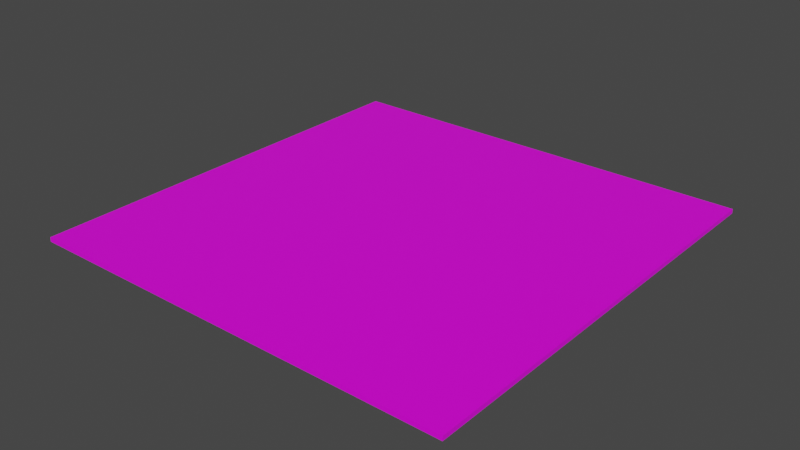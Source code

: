# Source: level1.blend  (saved by Blender 2.90.8; exported with 4.5.12 LTS)
import bpy
from mathutils import Matrix  # noqa: F401  (used for matrix-valued properties, if any)

bpy.ops.wm.read_factory_settings(use_empty=True)
scene = bpy.context.scene
scene.name = 'Scene'

# ---- collections
col_collection = bpy.data.collections.new('Collection'); scene.collection.children.link(col_collection)

# ---- images (referenced by path relative to the original .blend; pixels are not part of the script)
import os
ASSET_DIR = os.environ.get("B2B_ASSET_DIR", "")  # directory of the original .blend (textures are referenced by path, not embedded)
HERE = os.path.dirname(os.path.abspath(__file__))  # packed textures are extracted next to this script under _unpacked/

def load_image(name, relpath, width, height, colorspace="sRGB"):
    """Load a texture the original file referenced (path relative to the .blend, or extracted next to this script)."""
    p = next((c for c in (os.path.join(HERE, relpath), os.path.join(ASSET_DIR, relpath)) if relpath and os.path.exists(c)), "")
    if p:
        img = bpy.data.images.load(p, check_existing=True)
        img.name = name
    else:  # same state as the original file: an image datablock whose file is absent (Cycles renders it pink)
        img = bpy.data.images.new(name, width, height)
        img.source = "FILE"
        img.filepath = "//" + (relpath or name)
    img.colorspace_settings.name = colorspace
    return img
img_stage = load_image('Stage', 'stage.png', 1024, 1024, 'sRGB')

# ---- materials (node trees are filled in below, after node groups)
mat_material = bpy.data.materials.new('Material')
mat_material.alpha_threshold = 0.0
mat_material.use_transparent_shadow = False
mat_material.line_color = (0.0, 0.0, 0.0, 1.0)

# ---- material node trees
mat_material.use_nodes = True; mat_material.node_tree.nodes.clear()
_N = mat_material.node_tree.nodes; _L = mat_material.node_tree.links
n0 = _N.new('ShaderNodeOutputMaterial'); n0.name = 'Material Output'; n0.location = (300, 300)
n1 = _N.new('ShaderNodeBsdfPrincipled'); n1.name = 'Principled BSDF'; n1.location = (10, 300)
n1.distribution = 'GGX'
n1.subsurface_method = 'BURLEY'
n1.inputs[2].default_value = 0.4
n1.inputs[3].default_value = 1.45
n1.inputs[27].default_value = (0.0, 0.0, 0.0, 1.0)
n1.inputs[28].default_value = 1.0
n2 = _N.new('ShaderNodeTexImage'); n2.name = 'Image Texture'; n2.location = (-289, 242)
n2.image = img_stage
_L.new(n1.outputs[0], n0.inputs[0])
_L.new(n2.outputs[0], n1.inputs[0])
n0.is_active_output = True

# ---- world
world_world = bpy.data.worlds.new('World'); scene.world = world_world
world_world.use_nodes = True; world_world.node_tree.nodes.clear()
_N = world_world.node_tree.nodes; _L = world_world.node_tree.links
n0 = _N.new('ShaderNodeOutputWorld'); n0.name = 'World Output'; n0.location = (300, 300)
n1 = _N.new('ShaderNodeBackground'); n1.name = 'Background'; n1.location = (10, 300)
n1.inputs[0].default_value = (0.05088, 0.05088, 0.05088, 1.0)
_L.new(n1.outputs[0], n0.inputs[0])
n0.is_active_output = True
world_world.color = (0.05088, 0.05088, 0.05088)
world_world.use_sun_shadow = False
world_world.sun_shadow_jitter_overblur = 0.0

# ---- meshes
me_cube = bpy.data.meshes.new('Cube')
me_cube.from_pydata([(1.0, 1.0, 1.0), (1.0, 1.0, -1.0), (1.0, -1.0, 1.0), (1.0, -1.0, -1.0), (-1.0, 1.0, 1.0), (-1.0, 1.0, -1.0), (-1.0, -1.0, 1.0), (-1.0, -1.0, -1.0)], [], [(0, 4, 6, 2), (3, 2, 6, 7), (7, 6, 4, 5), (5, 1, 3, 7), (1, 0, 2, 3), (5, 4, 0, 1)])
_uv = me_cube.uv_layers.new(name='UVMap')
_uv.uv.foreach_set('vector', [0.9814, 0.9822, 0.01105, 0.9822, 0.01105, 0.01186, 0.9814, 0.01186, 0.9966, 0.4241, 0.9814, 0.01186, 0.9883, 0.4125, 0.9966, 0.4153, 0.9966, 0.4503, 0.9894, 0.442, 0.9838, 0.448, 0.9966, 0.4416, 1.005, 0.4328, 0.9966, 0.4328, 0.9966, 0.4241, 1.005, 0.4241, 0.9966, 0.4328, 0.9814, 0.9822, 0.9814, 0.01186, 0.9966, 0.4241, 0.9966, 0.4416, 0.9838, 0.448, 0.9814, 0.9822, 0.9966, 0.4328])
me_cube.materials.append(mat_material)
me_cube.use_remesh_preserve_volume = False
me_cube.use_remesh_preserve_attributes = False
me_cube.use_mirror_vertex_groups = False
me_cube.update()

# ---- objects
ob_cube = bpy.data.objects.new('Cube', me_cube)

# ---- transforms, parenting, visibility, modifiers, constraints
ob_cube.location = (0.0, 0.0, 0.0)
ob_cube.scale = (10.0, 10.0, 0.1)
ob_cube.lock_rotations_4d = False
ob_cube.empty_display_type = 'ARROWS'
ob_cube.lineart.crease_threshold = 0.0

# ---- collection membership
col_collection.objects.link(ob_cube)

# ---- scene / render settings (as saved in the file)
scene.frame_start = 1; scene.frame_end = 250; scene.frame_set(4)
scene.render.engine = 'BLENDER_EEVEE_NEXT'
scene.cycles.use_denoising = False
scene.cycles.samples = 128
scene.cycles.sampling_pattern = 'TABULATED_SOBOL'
scene.cycles.use_adaptive_sampling = False
scene.cycles.use_light_tree = False
scene.view_settings.view_transform = 'Filmic'
bpy.context.view_layer.update()

# ---- added for rendering (the .blend has no active camera and no usable light): camera, sun
cam_auto = bpy.data.cameras.new('AutoCamera')
cam_auto.lens = 50.0
cam_auto.sensor_width = 36.0
cam_auto.clip_end = 1000.0
ob_auto_camera = bpy.data.objects.new('AutoCamera', cam_auto)
scene.collection.objects.link(ob_auto_camera)
ob_auto_camera.location = (26.17, -31.404, 20.936)
ob_auto_camera.rotation_euler = (1.09748, -7.21219e-08, 0.694738)
scene.camera = ob_auto_camera
light_auto_sun = bpy.data.lights.new('AutoSun', 'SUN')
light_auto_sun.energy = 3.0
light_auto_sun.angle = 0.0523599
ob_auto_sun = bpy.data.objects.new('AutoSun', light_auto_sun)
scene.collection.objects.link(ob_auto_sun)
ob_auto_sun.rotation_euler = (0.872665, 0.174533, 0.523599)
bpy.context.view_layer.update()
